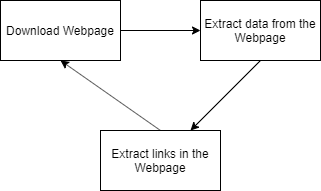

The diagram above was exported from draw.io. Its source (the exported page's mxGraphModel, read from the mxfile embedded in the PNG):
<mxGraphModel dx="775" dy="823" grid="1" gridSize="10" guides="1" tooltips="1" connect="1" arrows="1" fold="1" page="1" pageScale="1" pageWidth="827" pageHeight="1169" math="0" shadow="0">
  <root>
    <mxCell id="0" />
    <mxCell id="1" parent="0" />
    <mxCell id="2" value="" style="edgeStyle=orthogonalEdgeStyle;rounded=0;orthogonalLoop=1;jettySize=auto;html=1;" parent="1" source="3" target="5" edge="1">
      <mxGeometry relative="1" as="geometry" />
    </mxCell>
    <mxCell id="3" value="Download Webpage" style="rounded=0;whiteSpace=wrap;html=1;" parent="1" vertex="1">
      <mxGeometry x="270" y="140" width="120" height="60" as="geometry" />
    </mxCell>
    <mxCell id="4" style="rounded=0;orthogonalLoop=1;jettySize=auto;html=1;exitX=0.5;exitY=1;exitDx=0;exitDy=0;" parent="1" source="5" target="7" edge="1">
      <mxGeometry relative="1" as="geometry" />
    </mxCell>
    <mxCell id="5" value="Extract data from the Webpage" style="rounded=0;whiteSpace=wrap;html=1;" parent="1" vertex="1">
      <mxGeometry x="470" y="140" width="120" height="60" as="geometry" />
    </mxCell>
    <mxCell id="6" style="rounded=0;orthogonalLoop=1;jettySize=auto;html=1;exitX=0.5;exitY=0;exitDx=0;exitDy=0;entryX=0.5;entryY=1;entryDx=0;entryDy=0;" parent="1" source="7" target="3" edge="1">
      <mxGeometry relative="1" as="geometry" />
    </mxCell>
    <mxCell id="7" value="Extract links in the Webpage" style="rounded=0;whiteSpace=wrap;html=1;" parent="1" vertex="1">
      <mxGeometry x="370" y="270" width="120" height="60" as="geometry" />
    </mxCell>
  </root>
</mxGraphModel>